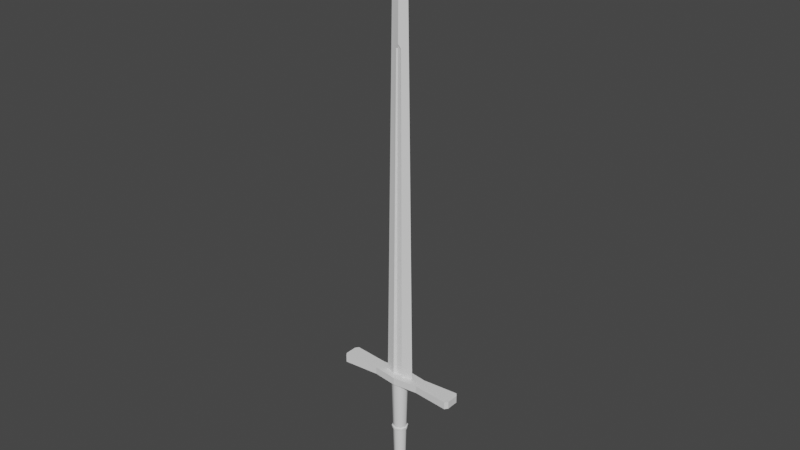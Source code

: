 # Source: longsword.blend  (saved by Blender 3.3.6; exported with 4.5.12 LTS)
import bpy
from mathutils import Matrix  # noqa: F401  (used for matrix-valued properties, if any)

bpy.ops.wm.read_factory_settings(use_empty=True)
scene = bpy.context.scene
scene.name = 'Scene'

# ---- collections
col_collection = bpy.data.collections.new('Collection'); scene.collection.children.link(col_collection)

# ---- node groups
ng_auto_smooth = bpy.data.node_groups.new('Auto Smooth', 'GeometryNodeTree')
_s = ng_auto_smooth.interface.new_socket(name='Geometry', in_out='OUTPUT', socket_type='NodeSocketGeometry')
_s = ng_auto_smooth.interface.new_socket(name='Geometry', in_out='INPUT', socket_type='NodeSocketGeometry')
_s = ng_auto_smooth.interface.new_socket(name='Angle', in_out='INPUT', socket_type='NodeSocketFloat')
_s.subtype = 'ANGLE'
_s.min_value = 0.0
_s.max_value = 3.142
ng_auto_smooth.is_modifier = True
_N = ng_auto_smooth.nodes; _L = ng_auto_smooth.links
n0 = _N.new('NodeGroupOutput'); n0.name = 'Group Output'; n0.location = (480, -100)
n1 = _N.new('NodeGroupInput'); n1.name = 'Group Input'; n1.location = (-420, -300)
n2 = _N.new('NodeGroupInput'); n2.name = 'Group Input.001'; n2.location = (-60, -100)
n3 = _N.new('GeometryNodeSetShadeSmooth'); n3.name = 'Set Shade Smooth'; n3.location = (120, -100)
n3.domain = 'EDGE'
n4 = _N.new('GeometryNodeSetShadeSmooth'); n4.name = 'Set Shade Smooth.001'; n4.location = (300, -100)
n5 = _N.new('GeometryNodeInputMeshEdgeAngle'); n5.name = 'Edge Angle'; n5.location = (-420, -220)
n6 = _N.new('GeometryNodeInputEdgeSmooth'); n6.name = 'Is Edge Smooth'; n6.location = (-60, -160)
n7 = _N.new('GeometryNodeInputShadeSmooth'); n7.name = 'Is Face Smooth'; n7.location = (-240, -340)
n8 = _N.new('FunctionNodeBooleanMath'); n8.name = 'Boolean Math'; n8.location = (-60, -220)
n9 = _N.new('FunctionNodeCompare'); n9.name = 'Compare'; n9.location = (-240, -180)
n9.operation = 'LESS_EQUAL'
_L.new(n5.outputs[0], n9.inputs[0])
_L.new(n4.outputs[0], n0.inputs[0])
_L.new(n1.outputs[1], n9.inputs[1])
_L.new(n9.outputs[0], n8.inputs[0])
_L.new(n7.outputs[0], n8.inputs[1])
_L.new(n2.outputs[0], n3.inputs[0])
_L.new(n6.outputs[0], n3.inputs[1])
_L.new(n3.outputs[0], n4.inputs[0])
_L.new(n8.outputs[0], n3.inputs[2])
n0.is_active_output = True

# ---- world
world_world = bpy.data.worlds.new('World'); scene.world = world_world
world_world.use_nodes = True; world_world.node_tree.nodes.clear()
_N = world_world.node_tree.nodes; _L = world_world.node_tree.links
n0 = _N.new('ShaderNodeOutputWorld'); n0.name = 'World Output'; n0.location = (300, 300)
n1 = _N.new('ShaderNodeBackground'); n1.name = 'Background'; n1.location = (10, 300)
n1.inputs[0].default_value = (0.05088, 0.05088, 0.05088, 1.0)
_L.new(n1.outputs[0], n0.inputs[0])
n0.is_active_output = True
world_world.color = (0.05088, 0.05088, 0.05088)
world_world.use_sun_shadow = False
world_world.sun_shadow_jitter_overblur = 0.0

# ---- meshes
me_cube_001 = bpy.data.meshes.new('Cube.001')
me_cube_001.from_pydata([(-0.02661, 0.0, 0.2938), (0.0, 0.0, -0.5178), (0.02661, 0.0, 0.2938), (0.0, 0.003919, -0.3756), (-0.01488, 0.0, -0.3756), (0.01488, 0.0, -0.3756), (0.0, -0.003785, -0.2857), (0.0, -0.003919, -0.3756), (0.0, 0.002234, -0.4898), (0.01122, 0.0, -0.4898), (-0.002813, -0.001859, -0.2799), (0.0, -0.002234, -0.4898), (-0.01122, 0.0, -0.4898), (0.002813, -0.001859, -0.2799), (0.0, 0.003785, -0.2857), (-0.002813, 0.001859, -0.2799), (0.002813, 0.001859, -0.2799), (0.0, 0.00465, -0.2867), (0.009034, 0.006225, 0.2938), (0.004234, 0.003246, -0.2799), (-0.00904, -0.006223, 0.2938), (0.0, -0.00465, -0.2867), (-0.004234, -0.003246, -0.2799), (-0.00904, 0.006223, 0.2938), (-0.005905, -0.001881, 0.2938), (-0.005905, 0.001881, 0.2938), (-0.005881, 0.001859, 0.2938), (-0.005881, -0.001859, 0.2938), (0.0, -0.001859, 0.2938), (0.0, 0.001859, 0.2938), (0.005881, -0.001859, 0.2938), (0.005881, 0.001859, 0.2938), (0.009034, -0.006225, 0.2938), (0.004513, -0.003518, -0.2799), (-0.004513, 0.003518, -0.2799)], [], [(18, 2, 5, 3, 17, 19), (20, 0, 4, 7, 21, 22), (28, 29, 26, 25, 23, 0, 20, 24, 27), (29, 28, 30, 32, 2, 18, 31), (21, 7, 5, 2, 32, 33), (3, 4, 0, 23, 34, 17), (12, 4, 3, 8), (9, 5, 7, 11), (11, 7, 4, 12), (8, 3, 5, 9), (1, 8, 9), (1, 11, 12), (1, 9, 11), (1, 12, 8), (10, 6, 13), (27, 10, 13, 30, 28), (33, 13, 6, 21), (22, 10, 27, 24, 20), (32, 30, 13, 33), (21, 6, 10, 22), (15, 16, 14), (31, 16, 15, 26, 29), (17, 14, 16, 19), (23, 25, 26, 15, 34), (16, 31, 18, 19), (34, 15, 14, 17)])
me_cube_001.polygons.foreach_set('use_smooth', [True] * 26)
_uv = me_cube_001.uv_layers.new(name='UVMap')
_uv.uv.foreach_set('vector', [0.625, 0.4174, 0.625, 0.5, 0.4188, 0.5, 0.4188, 0.375, 0.4462, 0.375, 0.4483, 0.4075, 0.625, 0.9175, 0.625, 1.0, 0.4188, 1.0, 0.4188, 0.875, 0.4462, 0.875, 0.4483, 0.9075, 0.75, 0.6497, 0.75, 0.6003, 0.7776, 0.628, 0.7777, 0.6278, 0.7925, 0.5849, 0.875, 0.75, 0.7925, 0.75, 0.7777, 0.6777, 0.7776, 0.6773, 0.75, 0.6003, 0.75, 0.6497, 0.7224, 0.622, 0.7076, 0.6651, 0.625, 0.5, 0.7076, 0.5, 0.7224, 0.5727, 0.4462, 0.875, 0.4188, 0.875, 0.4188, 0.75, 0.625, 0.75, 0.625, 0.8326, 0.4483, 0.8411, 0.4188, 0.375, 0.4188, 0.25, 0.625, 0.25, 0.625, 0.3325, 0.4483, 0.3411, 0.4462, 0.375, 0.3836, 0.2423, 0.4188, 0.25, 0.4188, 0.375, 0.3836, 0.375, 0.3836, 0.7423, 0.4188, 0.75, 0.4188, 0.875, 0.3836, 0.875, 0.3836, 0.875, 0.4188, 0.875, 0.4188, 1.0, 0.3836, 1.008, 0.3836, 0.375, 0.4188, 0.375, 0.4188, 0.5, 0.3836, 0.5077, 0.375, 0.375, 0.3836, 0.375, 0.3836, 0.5077, 0.375, 0.875, 0.3836, 0.875, 0.3836, 1.008, 0.375, 0.75, 0.3836, 0.7423, 0.3836, 0.875, 0.375, 0.25, 0.3836, 0.2423, 0.3836, 0.375, 0.3804, 0.3188, 0.378, 0.319, 0.3804, 0.4312, 0.6234, 0.2962, 0.3804, 0.3188, 0.3804, 0.4312, 0.6234, 0.4538, 0.6234, 0.375, 0.3802, 0.457, 0.3804, 0.4312, 0.378, 0.319, 0.3775, 0.3086, 0.3804, 0.2719, 0.3804, 0.3188, 0.6234, 0.2962, 0.6234, 0.2957, 0.6234, 0.2126, 0.6234, 0.5374, 0.6234, 0.4538, 0.3804, 0.4312, 0.3804, 0.4873, 0.3775, 0.2998, 0.378, 0.319, 0.3804, 0.3188, 0.3804, 0.2719, 0.3804, 0.3188, 0.3804, 0.4312, 0.378, 0.319, 0.6234, 0.4538, 0.3804, 0.4312, 0.3804, 0.3188, 0.6234, 0.2962, 0.6234, 0.375, 0.3775, 0.3086, 0.378, 0.319, 0.3804, 0.4312, 0.3803, 0.4528, 0.6234, 0.2126, 0.6234, 0.2957, 0.6234, 0.2962, 0.3804, 0.3188, 0.3804, 0.2627, 0.3804, 0.4312, 0.6234, 0.4538, 0.6234, 0.5374, 0.3804, 0.4781, 0.3804, 0.2627, 0.3804, 0.3188, 0.378, 0.319, 0.3775, 0.2998])
me_cube_001.materials.append(None)
me_cube_001.update()
me_cube_002 = bpy.data.meshes.new('Cube.002')
me_cube_002.from_pydata([(-0.1118, -0.01094, -0.006653), (-0.1118, -0.01094, 0.006653), (-0.1118, 0.01094, -0.006653), (-0.1118, 0.01094, 0.006653), (0.1118, -0.01094, -0.006653), (0.1118, -0.01094, 0.006653), (0.1118, 0.01094, -0.006653), (0.1118, 0.01094, 0.006653), (0.04365, 0.01109, -0.006653), (0.0, 0.01642, -0.006653), (-0.04365, 0.01109, -0.006653), (-0.04365, 0.01109, 0.006653), (0.0, 0.01642, 0.006653), (0.04365, 0.01109, 0.006653), (-0.04365, -0.01109, -0.006653), (0.0, -0.01642, -0.006653), (0.04365, -0.01109, -0.006653), (0.04365, -0.01109, 0.006653), (0.0, -0.01642, 0.006653), (-0.04365, -0.01109, 0.006653), (0.1075, 0.01642, 0.006653), (0.1075, -0.01642, -0.006653), (0.1075, 0.01642, -0.006653), (0.1075, -0.01642, 0.006653), (-0.1075, 0.01642, -0.006653), (-0.1075, -0.01642, 0.006653), (-0.1075, 0.01642, 0.006653), (-0.1075, -0.01642, -0.006653)], [], [(0, 1, 3, 2), (22, 20, 7, 6), (6, 7, 5, 4), (27, 25, 1, 0), (22, 6, 4, 21), (26, 3, 1, 25), (20, 13, 17, 23), (13, 12, 18, 17), (12, 11, 19, 18), (24, 10, 14, 27), (10, 9, 15, 14), (9, 8, 16, 15), (21, 23, 17, 16), (16, 17, 18, 15), (15, 18, 19, 14), (24, 26, 11, 10), (10, 11, 12, 9), (9, 12, 13, 8), (4, 5, 23, 21), (7, 20, 23, 5), (8, 22, 21, 16), (8, 13, 20, 22), (2, 3, 26, 24), (2, 24, 27, 0), (11, 26, 25, 19), (14, 19, 25, 27)])
_uv = me_cube_002.uv_layers.new(name='UVMap')
_uv.uv.foreach_set('vector', [0.375, 0.0, 0.625, 0.0, 0.625, 0.25, 0.375, 0.25, 0.375, 0.4688, 0.625, 0.4688, 0.625, 0.5, 0.375, 0.5, 0.375, 0.5, 0.625, 0.5, 0.625, 0.75, 0.375, 0.75, 0.375, 0.9688, 0.625, 0.9688, 0.625, 1.0, 0.375, 1.0, 0.3438, 0.5, 0.375, 0.5, 0.375, 0.75, 0.3438, 0.75, 0.8438, 0.5, 0.875, 0.5, 0.875, 0.75, 0.8438, 0.75, 0.6562, 0.5, 0.6875, 0.5, 0.6875, 0.75, 0.6562, 0.75, 0.6875, 0.5, 0.75, 0.5, 0.75, 0.75, 0.6875, 0.75, 0.75, 0.5, 0.8125, 0.5, 0.8125, 0.75, 0.75, 0.75, 0.1562, 0.5, 0.1875, 0.5, 0.1875, 0.75, 0.1562, 0.75, 0.1875, 0.5, 0.25, 0.5, 0.25, 0.75, 0.1875, 0.75, 0.25, 0.5, 0.3125, 0.5, 0.3125, 0.75, 0.25, 0.75, 0.375, 0.7812, 0.625, 0.7812, 0.625, 0.8125, 0.375, 0.8125, 0.375, 0.8125, 0.625, 0.8125, 0.625, 0.875, 0.375, 0.875, 0.375, 0.875, 0.625, 0.875, 0.625, 0.9375, 0.375, 0.9375, 0.375, 0.2812, 0.625, 0.2812, 0.625, 0.3125, 0.375, 0.3125, 0.375, 0.3125, 0.625, 0.3125, 0.625, 0.375, 0.375, 0.375, 0.375, 0.375, 0.625, 0.375, 0.625, 0.4375, 0.375, 0.4375, 0.375, 0.75, 0.625, 0.75, 0.625, 0.7812, 0.375, 0.7812, 0.625, 0.5, 0.6562, 0.5, 0.6562, 0.75, 0.625, 0.75, 0.3125, 0.5, 0.3438, 0.5, 0.3438, 0.75, 0.3125, 0.75, 0.375, 0.4375, 0.625, 0.4375, 0.625, 0.4688, 0.375, 0.4688, 0.375, 0.25, 0.625, 0.25, 0.625, 0.2812, 0.375, 0.2812, 0.125, 0.5, 0.1562, 0.5, 0.1562, 0.75, 0.125, 0.75, 0.8125, 0.5, 0.8438, 0.5, 0.8438, 0.75, 0.8125, 0.75, 0.375, 0.9375, 0.625, 0.9375, 0.625, 0.9688, 0.375, 0.9688])
me_cube_002.update()
me_cylinder = bpy.data.meshes.new('Cylinder')
me_cylinder.from_pydata([(-1.384e-08, -0.01003, 0.09842), (-1.252e-08, -0.01441, -0.08673), (-0.007093, -0.007093, 0.09842), (-0.01019, -0.01019, -0.08673), (-0.01003, 3.535e-11, 0.09842), (-0.01441, 0.0, -0.08673), (-0.007093, 0.007093, 0.09842), (-0.01019, 0.01019, -0.08673), (-1.384e-08, 0.01003, 0.09842), (-1.252e-08, 0.01441, -0.08673), (0.007093, 0.007093, 0.09842), (0.01019, 0.01019, -0.08673), (0.01003, 3.535e-11, 0.09842), (0.01441, 0.0, -0.08673), (0.007093, -0.007093, 0.09842), (0.01019, -0.01019, -0.08673), (-1.325e-08, -0.012, 0.01527), (-1.319e-08, -0.01217, 0.008052), (-0.008603, -0.008603, 0.008052), (-0.008482, -0.008482, 0.01527), (-0.01217, 1.81e-11, 0.008052), (-0.012, 1.947e-11, 0.01527), (-0.008603, 0.008603, 0.008052), (-0.008482, 0.008482, 0.01527), (-1.319e-08, 0.01217, 0.008052), (-1.325e-08, 0.012, 0.01527), (0.008603, 0.008603, 0.008052), (0.008482, 0.008482, 0.01527), (0.01217, 1.81e-11, 0.008052), (0.012, 1.947e-11, 0.01527), (0.008603, -0.008603, 0.008052), (0.008482, -0.008482, 0.01527), (-1.264e-08, -0.01413, 0.01366), (-1.258e-08, -0.01433, 0.009661), (-0.01014, -0.01014, 0.009661), (-0.009994, -0.009994, 0.01366), (-0.01433, -2.349e-11, 0.009661), (-0.01413, -2.187e-11, 0.01366), (-0.01014, 0.01014, 0.009661), (-0.009994, 0.009994, 0.01366), (-1.258e-08, 0.01433, 0.009661), (-1.264e-08, 0.01413, 0.01366), (0.01014, 0.01014, 0.009661), (0.009994, 0.009994, 0.01366), (0.01433, -2.349e-11, 0.009661), (0.01413, -2.187e-11, 0.01366), (0.01014, -0.01014, 0.009661), (0.009994, -0.009994, 0.01366)], [], [(17, 18, 3, 1), (18, 20, 5, 3), (20, 22, 7, 5), (22, 24, 9, 7), (24, 26, 11, 9), (26, 28, 13, 11), (3, 5, 7, 9, 11, 13, 15, 1), (28, 30, 15, 13), (30, 17, 1, 15), (0, 14, 12, 10, 8, 6, 4, 2), (14, 0, 16, 31), (22, 38, 40, 24), (12, 14, 31, 29), (30, 46, 33, 17), (10, 12, 29, 27), (25, 41, 39, 23), (8, 10, 27, 25), (17, 33, 34, 18), (6, 8, 25, 23), (16, 32, 47, 31), (4, 6, 23, 21), (24, 40, 42, 26), (2, 4, 21, 19), (19, 35, 32, 16), (0, 2, 19, 16), (27, 43, 41, 25), (47, 32, 33, 46), (45, 47, 46, 44), (43, 45, 44, 42), (41, 43, 42, 40), (39, 41, 40, 38), (37, 39, 38, 36), (35, 37, 36, 34), (32, 35, 34, 33), (31, 47, 45, 29), (23, 39, 37, 21), (28, 44, 46, 30), (20, 36, 38, 22), (29, 45, 43, 27), (21, 37, 35, 19), (26, 42, 44, 28), (18, 34, 36, 20)])
me_cylinder.polygons.foreach_set('use_smooth', [True] * 42)
_uv = me_cylinder.uv_layers.new(name='UVMap')
_uv.uv.foreach_set('vector', [1.0, 0.744, 0.875, 0.744, 0.875, 1.0, 1.0, 1.0, 0.875, 0.744, 0.75, 0.744, 0.75, 1.0, 0.875, 1.0, 0.75, 0.744, 0.625, 0.744, 0.625, 1.0, 0.75, 1.0, 0.625, 0.744, 0.5, 0.744, 0.5, 1.0, 0.625, 1.0, 0.5, 0.744, 0.375, 0.744, 0.375, 1.0, 0.5, 1.0, 0.375, 0.744, 0.25, 0.744, 0.25, 1.0, 0.375, 1.0, 0.4197, 0.4197, 0.49, 0.25, 0.4197, 0.08029, 0.25, 0.01, 0.08029, 0.08029, 0.01, 0.25, 0.08029, 0.4197, 0.25, 0.49, 0.25, 0.744, 0.125, 0.744, 0.125, 1.0, 0.25, 1.0, 0.125, 0.744, 0.0, 0.744, 0.0, 1.0, 0.125, 1.0, 0.75, 0.49, 0.5803, 0.4197, 0.51, 0.25, 0.5803, 0.08029, 0.75, 0.01, 0.9197, 0.08029, 0.99, 0.25, 0.9197, 0.4197, 0.125, 0.5, 0.0, 0.5, 0.0, 0.7246, 0.125, 0.7246, 0.625, 0.744, 0.625, 0.744, 0.5, 0.744, 0.5, 0.744, 0.25, 0.5, 0.125, 0.5, 0.125, 0.7246, 0.25, 0.7246, 0.125, 0.744, 0.125, 0.744, 0.0, 0.744, 0.0, 0.744, 0.375, 0.5, 0.25, 0.5, 0.25, 0.7246, 0.375, 0.7246, 0.5, 0.7246, 0.5, 0.7246, 0.625, 0.7246, 0.625, 0.7246, 0.5, 0.5, 0.375, 0.5, 0.375, 0.7246, 0.5, 0.7246, 1.0, 0.744, 1.0, 0.744, 0.875, 0.744, 0.875, 0.744, 0.625, 0.5, 0.5, 0.5, 0.5, 0.7246, 0.625, 0.7246, 0.0, 0.7246, 0.0, 0.7246, 0.125, 0.7246, 0.125, 0.7246, 0.75, 0.5, 0.625, 0.5, 0.625, 0.7246, 0.75, 0.7246, 0.5, 0.744, 0.5, 0.744, 0.375, 0.744, 0.375, 0.744, 0.875, 0.5, 0.75, 0.5, 0.75, 0.7246, 0.875, 0.7246, 0.875, 0.7246, 0.875, 0.7246, 1.0, 0.7246, 1.0, 0.7246, 1.0, 0.5, 0.875, 0.5, 0.875, 0.7246, 1.0, 0.7246, 0.375, 0.7246, 0.375, 0.7246, 0.5, 0.7246, 0.5, 0.7246, 0.125, 0.7246, 0.0, 0.7246, 0.0, 0.744, 0.125, 0.744, 0.25, 0.7246, 0.125, 0.7246, 0.125, 0.744, 0.25, 0.744, 0.375, 0.7246, 0.25, 0.7246, 0.25, 0.744, 0.375, 0.744, 0.5, 0.7246, 0.375, 0.7246, 0.375, 0.744, 0.5, 0.744, 0.625, 0.7246, 0.5, 0.7246, 0.5, 0.744, 0.625, 0.744, 0.75, 0.7246, 0.625, 0.7246, 0.625, 0.744, 0.75, 0.744, 0.875, 0.7246, 0.75, 0.7246, 0.75, 0.744, 0.875, 0.744, 1.0, 0.7246, 0.875, 0.7246, 0.875, 0.744, 1.0, 0.744, 0.125, 0.7246, 0.125, 0.7246, 0.25, 0.7246, 0.25, 0.7246, 0.625, 0.7246, 0.625, 0.7246, 0.75, 0.7246, 0.75, 0.7246, 0.25, 0.744, 0.25, 0.744, 0.125, 0.744, 0.125, 0.744, 0.75, 0.744, 0.75, 0.744, 0.625, 0.744, 0.625, 0.744, 0.25, 0.7246, 0.25, 0.7246, 0.375, 0.7246, 0.375, 0.7246, 0.75, 0.7246, 0.75, 0.7246, 0.875, 0.7246, 0.875, 0.7246, 0.375, 0.744, 0.375, 0.744, 0.25, 0.744, 0.25, 0.744, 0.875, 0.744, 0.875, 0.744, 0.75, 0.744, 0.75, 0.744])
me_cylinder.update()
me_cylinder_001 = bpy.data.meshes.new('Cylinder.001')
me_cylinder_001.from_pydata([(4.024e-09, 0.01449, 0.02756), (4.024e-09, -0.01449, 0.02756), (0.01378, 0.01449, 0.02387), (0.01378, -0.01449, 0.02387), (0.02387, 0.01449, 0.01378), (0.02387, -0.01449, 0.01378), (0.02756, 0.01449, -3.351e-08), (0.02756, -0.01449, -3.351e-08), (0.02387, 0.01449, -0.01378), (0.02387, -0.01449, -0.01378), (0.01378, 0.01449, -0.02387), (0.01378, -0.01449, -0.02387), (4.024e-09, 0.01449, -0.02756), (4.024e-09, -0.01449, -0.02756), (-0.01378, 0.01449, -0.02387), (-0.01378, -0.01449, -0.02387), (-0.02387, 0.01449, -0.01378), (-0.02387, -0.01449, -0.01378), (-0.02756, 0.01449, -3.351e-08), (-0.02756, -0.01449, -3.351e-08), (-0.02387, 0.01449, 0.01378), (-0.02387, -0.01449, 0.01378), (-0.01378, 0.01449, 0.02387), (-0.01378, -0.01449, 0.02387)], [], [(0, 1, 3, 2), (2, 3, 5, 4), (4, 5, 7, 6), (6, 7, 9, 8), (8, 9, 11, 10), (10, 11, 13, 12), (12, 13, 15, 14), (14, 15, 17, 16), (16, 17, 19, 18), (18, 19, 21, 20), (3, 1, 23, 21, 19, 17, 15, 13, 11, 9, 7, 5), (20, 21, 23, 22), (22, 23, 1, 0), (0, 2, 4, 6, 8, 10, 12, 14, 16, 18, 20, 22)])
me_cylinder_001.polygons.foreach_set('use_smooth', [True] * 14)
_uv = me_cylinder_001.uv_layers.new(name='UVMap')
_uv.uv.foreach_set('vector', [1.0, 0.5, 1.0, 1.0, 0.9167, 1.0, 0.9167, 0.5, 0.9167, 0.5, 0.9167, 1.0, 0.8333, 1.0, 0.8333, 0.5, 0.8333, 0.5, 0.8333, 1.0, 0.75, 1.0, 0.75, 0.5, 0.75, 0.5, 0.75, 1.0, 0.6667, 1.0, 0.6667, 0.5, 0.6667, 0.5, 0.6667, 1.0, 0.5833, 1.0, 0.5833, 0.5, 0.5833, 0.5, 0.5833, 1.0, 0.5, 1.0, 0.5, 0.5, 0.5, 0.5, 0.5, 1.0, 0.4167, 1.0, 0.4167, 0.5, 0.4167, 0.5, 0.4167, 1.0, 0.3333, 1.0, 0.3333, 0.5, 0.3333, 0.5, 0.3333, 1.0, 0.25, 1.0, 0.25, 0.5, 0.25, 0.5, 0.25, 1.0, 0.1667, 1.0, 0.1667, 0.5, 0.37, 0.4578, 0.25, 0.49, 0.13, 0.4578, 0.04215, 0.37, 0.01, 0.25, 0.04215, 0.13, 0.13, 0.04215, 0.25, 0.01, 0.37, 0.04215, 0.4578, 0.13, 0.49, 0.25, 0.4578, 0.37, 0.1667, 0.5, 0.1667, 1.0, 0.08333, 1.0, 0.08333, 0.5, 0.08333, 0.5, 0.08333, 1.0, 7.451e-08, 1.0, 7.451e-08, 0.5, 0.75, 0.49, 0.87, 0.4578, 0.9578, 0.37, 0.99, 0.25, 0.9578, 0.13, 0.87, 0.04215, 0.75, 0.01, 0.63, 0.04215, 0.5422, 0.13, 0.51, 0.25, 0.5422, 0.37, 0.63, 0.4578])
me_cylinder_001.update()
me_cube_003 = bpy.data.meshes.new('Cube.003')
me_cube_003.from_pydata([(0.0, -0.02055, -0.2927), (-0.009345, -0.02055, 0.2977), (0.009345, -0.02055, 0.2977), (-0.006262, -0.02055, -0.2799), (0.006262, -0.02055, -0.2799), (-0.005902, -0.001859, 0.2977), (-0.009345, -0.006627, 0.2977), (0.0, -0.003785, -0.2857), (0.0, -0.009528, -0.2927), (0.009345, -0.006627, 0.2977), (0.005902, -0.001859, 0.2977), (-0.002813, -0.001859, -0.2799), (-0.006262, -0.005225, -0.2799), (0.002813, -0.001859, -0.2799), (0.006262, -0.005225, -0.2799)], [], [(7, 11, 13), (3, 1, 6, 12), (4, 2, 1, 3), (11, 5, 10, 13), (0, 4, 3), (0, 3, 12, 8), (8, 14, 4, 0), (14, 9, 2, 4), (14, 8, 7, 13), (5, 11, 12, 6), (9, 14, 13, 10), (11, 7, 8, 12), (9, 10, 5, 6, 1, 2)])
me_cube_003.polygons.foreach_set('use_smooth', [True] * 13)
_uv = me_cube_003.uv_layers.new(name='UVMap')
_uv.uv.foreach_set('vector', [0.378, 0.319, 0.3804, 0.3188, 0.3804, 0.4312, 0.3804, 0.0, 0.625, 0.0, 0.625, 0.205, 0.3804, 0.205, 0.3804, 0.75, 0.625, 0.75, 0.625, 1.0, 0.3804, 1.0, 0.3804, 0.3188, 0.625, 0.2961, 0.625, 0.4539, 0.3804, 0.4312, 0.375, 0.75, 0.3804, 0.75, 0.3804, 1.0, 0.375, 0.0, 0.3804, 0.0, 0.3804, 0.205, 0.375, 0.1915, 0.375, 0.5585, 0.3804, 0.545, 0.3804, 0.75, 0.375, 0.75, 0.3804, 0.545, 0.625, 0.545, 0.625, 0.75, 0.3804, 0.75, 0.3801, 0.4836, 0.375, 0.25, 0.378, 0.319, 0.3804, 0.4312, 0.625, 0.2961, 0.3804, 0.3188, 0.3804, 0.205, 0.625, 0.205, 0.625, 0.545, 0.3804, 0.545, 0.3804, 0.4312, 0.625, 0.4539, 0.3804, 0.3188, 0.378, 0.319, 0.375, 0.1915, 0.3804, 0.205, 0.625, 0.545, 0.6711, 0.5, 0.8289, 0.5, 0.875, 0.545, 0.875, 0.75, 0.625, 0.75])
me_cube_003.update()

# ---- objects
ob_cube = bpy.data.objects.new('Cube', me_cube_001)
ob_empty = bpy.data.objects.new('Empty', None)
ob_cube_001 = bpy.data.objects.new('Cube.001', me_cube_002)
ob_cylinder = bpy.data.objects.new('Cylinder', me_cylinder)
ob_cylinder_001 = bpy.data.objects.new('Cylinder.001', me_cylinder_001)
ob_cube_002 = bpy.data.objects.new('Cube.002', me_cube_003)

# ---- transforms, parenting, visibility, modifiers, constraints
ob_cube.location = (2.625e-08, -8.068e-08, 0.2994)
ob_cube.rotation_euler = (-2.687e-07, 3.142, 1.175e-14)
_m = ob_cube.modifiers.new('Auto Smooth', 'NODES')
_m.node_group = ng_auto_smooth
_gi = [s.identifier for s in ng_auto_smooth.interface.items_tree if s.item_type == 'SOCKET' and s.in_out == 'INPUT']
_m[_gi[1]] = 0.3665  # Angle
ob_empty.location = (0.002719, 0.0, 0.0)
ob_empty.rotation_euler = (1.571, -0.00926, -1.244e-09)
ob_empty.scale = (0.2418, 0.2418, 0.2418)
ob_empty.empty_display_type = 'IMAGE'
ob_empty.empty_display_size = 5.0
ob_cube_001.location = (4.064e-12, -1.249e-11, -0.0008367)
ob_cube_001.rotation_euler = (-2.687e-07, 3.142, 1.175e-14)
ob_cylinder.location = (-7.845e-09, 2.411e-08, -0.09062)
ob_cylinder.rotation_euler = (-2.687e-07, 3.142, 1.175e-14)
_m = ob_cylinder.modifiers.new('Auto Smooth', 'NODES')
_m.node_group = ng_auto_smooth
_gi = [s.identifier for s in ng_auto_smooth.interface.items_tree if s.item_type == 'SOCKET' and s.in_out == 'INPUT']
_m[_gi[1]] = 0.8151  # Angle
ob_cylinder_001.location = (-1.841e-08, 5.658e-08, -0.2114)
ob_cylinder_001.rotation_euler = (-2.687e-07, 3.142, 1.175e-14)
_m = ob_cylinder_001.modifiers.new('Auto Smooth', 'NODES')
_m.node_group = ng_auto_smooth
_gi = [s.identifier for s in ng_auto_smooth.interface.items_tree if s.item_type == 'SOCKET' and s.in_out == 'INPUT']
_m[_gi[1]] = 0.5533  # Angle
ob_cube_002.location = (0.0, 0.0, 0.0)
ob_cube_002.hide_render = True
ob_cube_002.visible_camera = False
ob_cube_002.visible_diffuse = False
ob_cube_002.visible_glossy = False
ob_cube_002.visible_transmission = False
ob_cube_002.visible_volume_scatter = False
ob_cube_002.display_type = 'BOUNDS'
_m = ob_cube_002.modifiers.new('Mirror', 'MIRROR')
_m.use_axis = (False, True, False)

# ---- collection membership
col_collection.objects.link(ob_cube)
col_collection.objects.link(ob_empty)
col_collection.objects.link(ob_cube_001)
col_collection.objects.link(ob_cylinder)
col_collection.objects.link(ob_cylinder_001)
col_collection.objects.link(ob_cube_002)

# ---- scene / render settings (as saved in the file)
scene.frame_start = 1; scene.frame_end = 250; scene.frame_set(1)
scene.render.engine = 'BLENDER_EEVEE_NEXT'
scene.cycles.sampling_pattern = 'TABULATED_SOBOL'
scene.cycles.use_light_tree = False
scene.view_settings.view_transform = 'Filmic'
bpy.context.view_layer.update()

# ---- added for rendering (the .blend has no active camera and no usable light): camera, sun
cam_auto = bpy.data.cameras.new('AutoCamera')
cam_auto.lens = 50.0
cam_auto.sensor_width = 36.0
cam_auto.clip_end = 1000.0
ob_auto_camera = bpy.data.objects.new('AutoCamera', cam_auto)
scene.collection.objects.link(ob_auto_camera)
ob_auto_camera.location = (0.999319, -1.19918, 1.08853)
ob_auto_camera.rotation_euler = (1.09748, -7.21219e-08, 0.694738)
scene.camera = ob_auto_camera
light_auto_sun = bpy.data.lights.new('AutoSun', 'SUN')
light_auto_sun.energy = 3.0
light_auto_sun.angle = 0.0523599
ob_auto_sun = bpy.data.objects.new('AutoSun', light_auto_sun)
scene.collection.objects.link(ob_auto_sun)
ob_auto_sun.rotation_euler = (0.872665, 0.174533, 0.523599)
bpy.context.view_layer.update()
